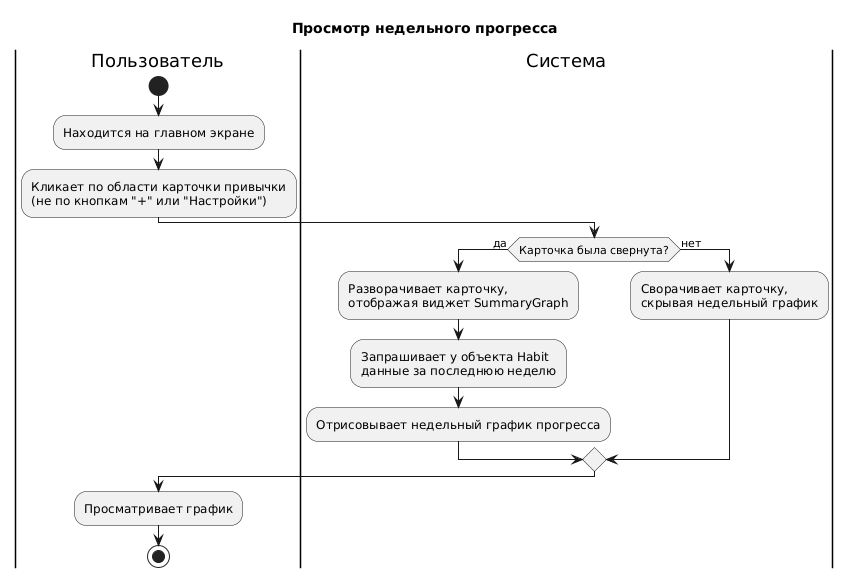

The diagram above was rendered by PlantUML. Its source (embedded in the PNG):
@startuml
title Просмотр недельного прогресса

|Пользователь|
start
:Находится на главном экране;
:Кликает по области карточки привычки
(не по кнопкам "+" или "Настройки");

|Система|
if (Карточка была свернута?) then (да)
  :Разворачивает карточку,
  отображая виджет SummaryGraph;
  :Запрашивает у объекта Habit
  данные за последнюю неделю;
  :Отрисовывает недельный график прогресса;
else (нет)
  :Сворачивает карточку,
  скрывая недельный график;
endif

|Пользователь|
:Просматривает график;
stop
@enduml